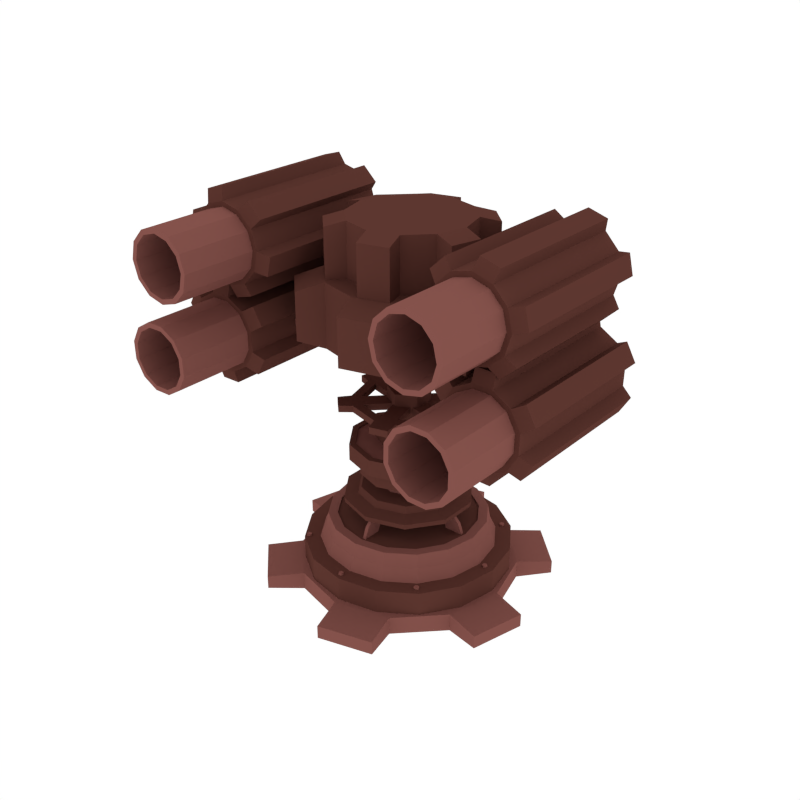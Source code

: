 # Source: FlameThrower10.blend  (saved by Blender 2.79.0; exported with 4.5.12 LTS)
import bpy
from mathutils import Matrix  # noqa: F401  (used for matrix-valued properties, if any)

bpy.ops.wm.read_factory_settings(use_empty=True)
scene = bpy.context.scene
scene.name = 'Scene'

# ---- collections
col_collection_1 = bpy.data.collections.new('Collection 1'); scene.collection.children.link(col_collection_1)

# ---- materials (node trees are filled in below, after node groups)
mat_dark = bpy.data.materials.new('Dark')
mat_dark.alpha_threshold = 0.0
mat_dark.diffuse_color = (0.1107, 0.03844, 0.02956, 1.0)
mat_dark.roughness = 0.5
mat_light = bpy.data.materials.new('Light')
mat_light.alpha_threshold = 0.0
mat_light.diffuse_color = (0.233, 0.08512, 0.07147, 1.0)
mat_light.roughness = 0.5

# ---- material node trees

# ---- world
world_world = bpy.data.worlds.new('World'); scene.world = world_world
world_world.color = (1.0, 1.0, 1.0)
world_world.use_sun_shadow = False
world_world.sun_shadow_jitter_overblur = 0.0
world_world.cycles.sampling_method = 'NONE'
world_world.cycles.sample_map_resolution = 256

# ---- meshes
me_cylinder_053 = bpy.data.meshes.new('Cylinder.053')
me_cylinder_053.from_pydata([(2.98e-08, 0.4957, -0.03464), (2.98e-08, 0.4957, 0.1584), (0.1897, 0.4579, -0.03464), (0.1897, 0.4579, 0.1584), (0.3505, 0.3505, -0.03464), (0.3505, 0.3505, 0.1584), (0.4579, 0.1897, -0.03464), (0.4579, 0.1897, 0.1584), (0.4957, 2.168e-07, -0.03464), (0.4957, 2.168e-07, 0.1584), (0.4579, -0.1897, -0.03464), (0.4579, -0.1897, 0.1584), (0.3505, -0.3505, -0.03464), (0.3505, -0.3505, 0.1584), (0.1897, -0.4579, -0.03464), (0.1897, -0.4579, 0.1584), (1.046e-07, -0.4957, -0.03464), (1.046e-07, -0.4957, 0.1584), (-0.1897, -0.4579, -0.03464), (-0.1897, -0.4579, 0.1584), (-0.3505, -0.3505, -0.03464), (-0.3505, -0.3505, 0.1584), (-0.4579, -0.1897, -0.03464), (-0.4579, -0.1897, 0.1584), (-0.4957, 2.443e-07, -0.03464), (-0.4957, 2.443e-07, 0.1584), (-0.4579, 0.1897, -0.03464), (-0.4579, 0.1897, 0.1584), (-0.3505, 0.3505, -0.03464), (-0.3505, 0.3505, 0.1584), (-0.1897, 0.4579, -0.03464), (-0.1897, 0.4579, 0.1584), (0.1609, 0.3885, 0.1589), (2.98e-08, 0.4206, 0.1589), (0.2974, 0.2974, 0.1589), (0.3885, 0.1609, 0.1589), (0.4206, 2.2e-07, 0.1589), (0.3885, -0.1609, 0.1589), (0.2974, -0.2974, 0.1589), (0.1609, -0.3885, 0.1589), (9.33e-08, -0.4206, 0.1589), (-0.1609, -0.3885, 0.1589), (-0.2974, -0.2974, 0.1589), (-0.3885, -0.1609, 0.1589), (-0.4206, 2.434e-07, 0.1589), (-0.3885, 0.1609, 0.1589), (-0.2974, 0.2974, 0.1589), (-0.1609, 0.3885, 0.1589), (0.1502, 0.3626, 0.2191), (2.96e-08, 0.3925, 0.2191), (0.2775, 0.2775, 0.2191), (0.3626, 0.1502, 0.2191), (0.3925, 2.213e-07, 0.2191), (0.3626, -0.1502, 0.2191), (0.2775, -0.2775, 0.2191), (0.1502, -0.3626, 0.2191), (8.887e-08, -0.3925, 0.2191), (-0.1502, -0.3626, 0.2191), (-0.2775, -0.2775, 0.2191), (-0.3626, -0.1502, 0.2191), (-0.3925, 2.431e-07, 0.2191), (-0.3626, 0.1502, 0.2191), (-0.2775, 0.2775, 0.2191), (-0.1502, 0.3626, 0.2191), (0.1456, 0.3514, 0.2863), (2.98e-08, 0.3804, 0.2863), (0.269, 0.269, 0.2863), (0.3514, 0.1456, 0.2863), (0.3804, 2.218e-07, 0.2863), (0.3514, -0.1456, 0.2863), (0.269, -0.269, 0.2863), (0.1456, -0.3514, 0.2863), (8.724e-08, -0.3804, 0.2863), (-0.1456, -0.3514, 0.2863), (-0.269, -0.269, 0.2863), (-0.3514, -0.1456, 0.2863), (-0.3804, 2.43e-07, 0.2863), (-0.3514, 0.1456, 0.2863), (-0.269, 0.269, 0.2863), (-0.1456, 0.3514, 0.2863), (0.1285, 0.3103, 0.2863), (2.98e-08, 0.3359, 0.2863), (0.2375, 0.2375, 0.2863), (0.3103, 0.1285, 0.2863), (0.3359, 2.237e-07, 0.2863), (0.3103, -0.1285, 0.2863), (0.2375, -0.2375, 0.2863), (0.1285, -0.3103, 0.2863), (8.052e-08, -0.3359, 0.2863), (-0.1285, -0.3103, 0.2863), (-0.2375, -0.2375, 0.2863), (-0.3103, -0.1285, 0.2863), (-0.3359, 2.424e-07, 0.2863), (-0.3103, 0.1285, 0.2863), (-0.2375, 0.2375, 0.2863), (-0.1285, 0.3103, 0.2863), (0.1285, 0.3103, 0.2791), (2.98e-08, 0.3359, 0.2791), (0.2375, 0.2375, 0.2791), (0.3103, 0.1285, 0.2791), (0.3359, 2.237e-07, 0.2791), (0.3103, -0.1285, 0.2791), (0.2375, -0.2375, 0.2791), (0.1285, -0.3103, 0.2791), (8.052e-08, -0.3359, 0.2791), (-0.1285, -0.3103, 0.2791), (-0.2375, -0.2375, 0.2791), (-0.3103, -0.1285, 0.2791), (-0.3359, 2.424e-07, 0.2791), (-0.3103, 0.1285, 0.2791), (-0.2375, 0.2375, 0.2791), (-0.1285, 0.3103, 0.2791), (2.449e-08, 0.5243, -0.0436), (2.449e-08, 0.5243, 0.0436), (0.2622, 0.4541, -0.0436), (0.2622, 0.4541, 0.0436), (0.4541, 0.2622, -0.0436), (0.4541, 0.2622, 0.0436), (0.5243, 2.297e-07, -0.0436), (0.5243, 2.297e-07, 0.0436), (0.4541, -0.2622, -0.0436), (0.4541, -0.2622, 0.0436), (0.2622, -0.4541, -0.0436), (0.2622, -0.4541, 0.0436), (1.037e-07, -0.5243, -0.0436), (1.037e-07, -0.5243, 0.0436), (-0.2622, -0.4541, -0.0436), (-0.2622, -0.4541, 0.0436), (-0.4541, -0.2622, -0.0436), (-0.4541, -0.2622, 0.0436), (-0.5243, 8.802e-09, -0.0436), (-0.5243, 8.802e-09, 0.0436), (-0.4541, 0.2622, -0.0436), (-0.4541, 0.2622, 0.0436), (-0.2622, 0.4541, -0.0436), (-0.2622, 0.4541, 0.0436), (-0.04622, 0.6884, -0.0321), (-0.04622, 0.6884, 0.0321), (0.3842, 0.573, 0.0321), (0.3842, 0.573, -0.0321), (0.573, 0.3842, -0.0321), (0.573, 0.3842, 0.0321), (0.6884, -0.04622, 0.0321), (0.6884, -0.04622, -0.0321), (0.6193, -0.3042, -0.0321), (0.6193, -0.3042, 0.0321), (0.3042, -0.6193, 0.0321), (0.3042, -0.6193, -0.0321), (0.04622, -0.6884, -0.0321), (0.04622, -0.6884, 0.0321), (-0.3842, -0.573, 0.0321), (-0.3842, -0.573, -0.0321), (-0.573, -0.3842, -0.0321), (-0.573, -0.3842, 0.0321), (-0.6884, 0.04622, 0.0321), (-0.6884, 0.04622, -0.0321), (-0.6193, 0.3042, -0.0321), (-0.6193, 0.3042, 0.0321), (-0.3042, 0.6193, 0.0321), (-0.3042, 0.6193, -0.0321), (0.008337, -0.3187, 0.2775), (0.008337, -0.2498, 0.3951), (-0.008337, -0.3187, 0.2775), (-0.008337, -0.2498, 0.3951), (0.008337, -0.229, 0.2775), (0.008337, -0.1601, 0.3951), (-0.008337, -0.229, 0.2775), (-0.008337, -0.1601, 0.3951), (0.008337, -0.2467, 0.3817), (-0.008337, -0.2467, 0.3817), (-0.008337, -0.157, 0.3817), (0.008337, -0.157, 0.3817), (-0.008337, -0.2981, 0.3296), (-0.008337, -0.2084, 0.3296), (0.008337, -0.2084, 0.3296), (0.008337, -0.2981, 0.3296), (0.3187, 0.008337, 0.2775), (0.2498, 0.008337, 0.3951), (0.3187, -0.008337, 0.2775), (0.2498, -0.008337, 0.3951), (0.229, 0.008337, 0.2775), (0.1602, 0.008337, 0.3951), (0.229, -0.008337, 0.2775), (0.1602, -0.008337, 0.3951), (0.2467, 0.008337, 0.3817), (0.2467, -0.008337, 0.3817), (0.157, -0.008337, 0.3817), (0.157, 0.008337, 0.3817), (0.2981, -0.008337, 0.3296), (0.2084, -0.008337, 0.3296), (0.2084, 0.008337, 0.3296), (0.2981, 0.008337, 0.3296), (-0.008337, 0.3187, 0.2775), (-0.008337, 0.2498, 0.3951), (0.008337, 0.3187, 0.2775), (0.008337, 0.2498, 0.3951), (-0.008337, 0.229, 0.2775), (-0.008337, 0.1602, 0.3951), (0.008337, 0.229, 0.2775), (0.008337, 0.1602, 0.3951), (-0.008337, 0.2467, 0.3817), (0.008337, 0.2467, 0.3817), (0.008337, 0.157, 0.3817), (-0.008337, 0.157, 0.3817), (0.008337, 0.2981, 0.3296), (0.008337, 0.2084, 0.3296), (-0.008337, 0.2084, 0.3296), (-0.008337, 0.2981, 0.3296), (-0.3187, -0.008337, 0.2775), (-0.2498, -0.008337, 0.3951), (-0.3187, 0.008337, 0.2775), (-0.2498, 0.008337, 0.3951), (-0.229, -0.008337, 0.2775), (-0.1602, -0.008337, 0.3951), (-0.229, 0.008337, 0.2775), (-0.1602, 0.008337, 0.3951), (-0.2467, -0.008337, 0.3817), (-0.2467, 0.008337, 0.3817), (-0.157, 0.008337, 0.3817), (-0.157, -0.008337, 0.3817), (-0.2981, 0.008337, 0.3296), (-0.2084, 0.008337, 0.3296), (-0.2084, -0.008337, 0.3296), (-0.2981, -0.008337, 0.3296), (-0.3323, -0.3363, 0.1536), (-0.3323, -0.3363, 0.1677), (-0.3442, -0.3395, 0.1536), (-0.3442, -0.3395, 0.1677), (-0.353, -0.3307, 0.1536), (-0.353, -0.3307, 0.1677), (-0.3498, -0.3187, 0.1536), (-0.3498, -0.3187, 0.1677), (-0.3378, -0.3155, 0.1536), (-0.3378, -0.3155, 0.1677), (-0.3291, -0.3243, 0.1536), (-0.3291, -0.3243, 0.1677), (0.3052, 0.3363, 0.1536), (0.3052, 0.3363, 0.1677), (0.3172, 0.3395, 0.1536), (0.3172, 0.3395, 0.1677), (0.326, 0.3307, 0.1536), (0.326, 0.3307, 0.1677), (0.3228, 0.3187, 0.1536), (0.3228, 0.3187, 0.1677), (0.3108, 0.3155, 0.1536), (0.3108, 0.3155, 0.1677), (0.302, 0.3243, 0.1536), (0.302, 0.3243, 0.1677), (-0.3498, 0.3188, 0.1536), (-0.3498, 0.3188, 0.1677), (-0.353, 0.3307, 0.1536), (-0.353, 0.3307, 0.1677), (-0.3442, 0.3395, 0.1536), (-0.3442, 0.3395, 0.1677), (-0.3323, 0.3363, 0.1536), (-0.3323, 0.3363, 0.1677), (-0.3291, 0.3243, 0.1536), (-0.3291, 0.3243, 0.1677), (-0.3378, 0.3155, 0.1536), (-0.3378, 0.3155, 0.1677), (0.3228, -0.3187, 0.1536), (0.3228, -0.3187, 0.1677), (0.326, -0.3307, 0.1536), (0.326, -0.3307, 0.1677), (0.3172, -0.3395, 0.1536), (0.3172, -0.3395, 0.1677), (0.3052, -0.3363, 0.1536), (0.3052, -0.3363, 0.1677), (0.302, -0.3243, 0.1536), (0.302, -0.3243, 0.1677), (0.3108, -0.3155, 0.1536), (0.3108, -0.3155, 0.1677), (-0.001126, -0.4632, 0.1536), (-0.001126, -0.4632, 0.1677), (-0.00732, -0.4739, 0.1536), (-0.00732, -0.4739, 0.1677), (-0.01971, -0.4739, 0.1536), (-0.01971, -0.4739, 0.1677), (-0.0259, -0.4632, 0.1536), (-0.0259, -0.4632, 0.1677), (-0.01971, -0.4524, 0.1536), (-0.01971, -0.4524, 0.1677), (-0.00732, -0.4524, 0.1536), (-0.00732, -0.4524, 0.1677), (-0.0259, 0.4632, 0.1536), (-0.0259, 0.4632, 0.1677), (-0.01971, 0.4739, 0.1536), (-0.01971, 0.4739, 0.1677), (-0.007319, 0.4739, 0.1536), (-0.007319, 0.4739, 0.1677), (-0.001126, 0.4632, 0.1536), (-0.001126, 0.4632, 0.1677), (-0.007319, 0.4524, 0.1536), (-0.007319, 0.4524, 0.1677), (-0.01971, 0.4524, 0.1536), (-0.01971, 0.4524, 0.1677), (-0.4767, -0.01239, 0.1536), (-0.4767, -0.01239, 0.1677), (-0.4874, -0.006193, 0.1536), (-0.4874, -0.006193, 0.1677), (-0.4874, 0.006194, 0.1536), (-0.4874, 0.006194, 0.1677), (-0.4767, 0.01239, 0.1536), (-0.4767, 0.01239, 0.1677), (-0.466, 0.006194, 0.1536), (-0.466, 0.006194, 0.1677), (-0.466, -0.006193, 0.1536), (-0.466, -0.006193, 0.1677), (0.4497, 0.01239, 0.1536), (0.4497, 0.01239, 0.1677), (0.4604, 0.006194, 0.1536), (0.4604, 0.006194, 0.1677), (0.4604, -0.006193, 0.1536), (0.4604, -0.006193, 0.1677), (0.4497, -0.01239, 0.1536), (0.4497, -0.01239, 0.1677), (0.4389, -0.006193, 0.1536), (0.4389, -0.006193, 0.1677), (0.4389, 0.006194, 0.1536), (0.4389, 0.006194, 0.1677), (2.952e-08, 0.3036, 0.3691), (2.935e-08, 0.3093, 0.395), (0.1785, 0.2456, 0.3691), (0.1818, 0.2502, 0.395), (0.2888, 0.09383, 0.3691), (0.2941, 0.09556, 0.395), (0.2888, -0.09383, 0.3691), (0.2941, -0.09556, 0.395), (0.1785, -0.2456, 0.3691), (0.1818, -0.2502, 0.395), (2.973e-09, -0.3036, 0.3691), (2.315e-09, -0.3093, 0.395), (-0.1785, -0.2456, 0.3691), (-0.1818, -0.2502, 0.395), (-0.2888, -0.09383, 0.3691), (-0.2941, -0.09556, 0.395), (-0.2888, 0.09383, 0.3691), (-0.2941, 0.09556, 0.395), (-0.1785, 0.2456, 0.3691), (-0.1818, 0.2502, 0.395), (0.1426, 0.1963, 0.4113), (3.134e-08, 0.2426, 0.4113), (0.2307, 0.07497, 0.4113), (0.2307, -0.07497, 0.4113), (0.1426, -0.1963, 0.4113), (1.013e-08, -0.2426, 0.4113), (-0.1426, -0.1963, 0.4113), (-0.2307, -0.07497, 0.4113), (-0.2307, 0.07497, 0.4113), (-0.1426, 0.1963, 0.4113), (0.1334, 0.1836, 0.4409), (3.124e-08, 0.227, 0.4409), (0.2158, 0.07013, 0.4409), (0.2158, -0.07013, 0.4409), (0.1334, -0.1836, 0.4409), (1.14e-08, -0.227, 0.4409), (-0.1334, -0.1836, 0.4409), (-0.2158, -0.07013, 0.4409), (-0.2158, 0.07013, 0.4409), (-0.1334, 0.1836, 0.4409), (3.353e-08, 4.813e-07, 0.4409)], [], [(0, 1, 3, 2), (2, 3, 5, 4), (4, 5, 7, 6), (6, 7, 9, 8), (8, 9, 11, 10), (10, 11, 13, 12), (12, 13, 15, 14), (14, 15, 17, 16), (16, 17, 19, 18), (18, 19, 21, 20), (20, 21, 23, 22), (22, 23, 25, 24), (24, 25, 27, 26), (26, 27, 29, 28), (7, 5, 34, 35), (28, 29, 31, 30), (30, 31, 1, 0), (0, 2, 4, 6, 8, 10, 12, 14, 16, 18, 20, 22, 24, 26, 28, 30), (45, 44, 60, 61), (17, 15, 39, 40), (3, 1, 33, 32), (27, 25, 44, 45), (13, 11, 37, 38), (23, 21, 42, 43), (1, 31, 47, 33), (9, 7, 35, 36), (19, 17, 40, 41), (29, 27, 45, 46), (5, 3, 32, 34), (15, 13, 38, 39), (25, 23, 43, 44), (11, 9, 36, 37), (21, 19, 41, 42), (31, 29, 46, 47), (51, 50, 66, 67), (38, 37, 53, 54), (46, 45, 61, 62), (39, 38, 54, 55), (47, 46, 62, 63), (40, 39, 55, 56), (32, 33, 49, 48), (33, 47, 63, 49), (41, 40, 56, 57), (34, 32, 48, 50), (42, 41, 57, 58), (35, 34, 50, 51), (43, 42, 58, 59), (36, 35, 51, 52), (44, 43, 59, 60), (37, 36, 52, 53), (69, 68, 84, 85), (59, 58, 74, 75), (52, 51, 67, 68), (60, 59, 75, 76), (53, 52, 68, 69), (61, 60, 76, 77), (54, 53, 69, 70), (62, 61, 77, 78), (55, 54, 70, 71), (63, 62, 78, 79), (56, 55, 71, 72), (48, 49, 65, 64), (49, 63, 79, 65), (57, 56, 72, 73), (50, 48, 64, 66), (58, 57, 73, 74), (90, 89, 105, 106), (77, 76, 92, 93), (70, 69, 85, 86), (78, 77, 93, 94), (71, 70, 86, 87), (79, 78, 94, 95), (72, 71, 87, 88), (64, 65, 81, 80), (65, 79, 95, 81), (73, 72, 88, 89), (66, 64, 80, 82), (74, 73, 89, 90), (67, 66, 82, 83), (75, 74, 90, 91), (68, 67, 83, 84), (76, 75, 91, 92), (96, 97, 111, 110, 109, 108, 107, 106, 105, 104, 103, 102, 101, 100, 99, 98), (83, 82, 98, 99), (91, 90, 106, 107), (84, 83, 99, 100), (92, 91, 107, 108), (85, 84, 100, 101), (93, 92, 108, 109), (86, 85, 101, 102), (94, 93, 109, 110), (87, 86, 102, 103), (95, 94, 110, 111), (88, 87, 103, 104), (80, 81, 97, 96), (81, 95, 111, 97), (89, 88, 104, 105), (82, 80, 96, 98), (112, 113, 115, 114), (131, 133, 157, 154), (116, 117, 119, 118), (126, 127, 150, 151), (120, 121, 123, 122), (117, 116, 140, 141), (124, 125, 127, 126), (132, 130, 155, 156), (128, 129, 131, 130), (135, 113, 137, 158), (115, 113, 135, 133, 131, 129, 127, 125, 123, 121, 119, 117), (132, 133, 135, 134), (115, 117, 141, 138), (112, 114, 116, 118, 120, 122, 124, 126, 128, 130, 132, 134), (139, 138, 141, 140), (143, 142, 145, 144), (147, 146, 149, 148), (151, 150, 153, 152), (155, 154, 157, 156), (159, 158, 137, 136), (128, 126, 151, 152), (122, 123, 146, 147), (133, 132, 156, 157), (127, 129, 153, 150), (124, 122, 147, 148), (118, 119, 142, 143), (129, 128, 152, 153), (113, 112, 136, 137), (123, 125, 149, 146), (120, 118, 143, 144), (114, 115, 138, 139), (125, 124, 148, 149), (134, 135, 158, 159), (119, 121, 145, 142), (116, 114, 139, 140), (112, 134, 159, 136), (121, 120, 144, 145), (130, 131, 154, 155), (168, 161, 163, 169), (169, 163, 167, 170), (170, 167, 165, 171), (171, 165, 161, 168), (160, 175, 172, 162), (167, 163, 161, 165), (174, 171, 168, 175), (173, 170, 171, 174), (172, 169, 170, 173), (175, 168, 169, 172), (162, 172, 173, 166), (166, 173, 174, 164), (164, 174, 175, 160), (184, 177, 179, 185), (185, 179, 183, 186), (186, 183, 181, 187), (187, 181, 177, 184), (176, 191, 188, 178), (183, 179, 177, 181), (190, 187, 184, 191), (189, 186, 187, 190), (188, 185, 186, 189), (191, 184, 185, 188), (178, 188, 189, 182), (182, 189, 190, 180), (180, 190, 191, 176), (200, 193, 195, 201), (201, 195, 199, 202), (202, 199, 197, 203), (203, 197, 193, 200), (192, 207, 204, 194), (199, 195, 193, 197), (206, 203, 200, 207), (205, 202, 203, 206), (204, 201, 202, 205), (207, 200, 201, 204), (194, 204, 205, 198), (198, 205, 206, 196), (196, 206, 207, 192), (216, 209, 211, 217), (217, 211, 215, 218), (218, 215, 213, 219), (219, 213, 209, 216), (208, 223, 220, 210), (215, 211, 209, 213), (222, 219, 216, 223), (221, 218, 219, 222), (220, 217, 218, 221), (223, 216, 217, 220), (210, 220, 221, 214), (214, 221, 222, 212), (212, 222, 223, 208), (224, 225, 227, 226), (226, 227, 229, 228), (228, 229, 231, 230), (230, 231, 233, 232), (227, 225, 235, 233, 231, 229), (232, 233, 235, 234), (234, 235, 225, 224), (236, 237, 239, 238), (238, 239, 241, 240), (240, 241, 243, 242), (242, 243, 245, 244), (239, 237, 247, 245, 243, 241), (244, 245, 247, 246), (246, 247, 237, 236), (248, 249, 251, 250), (250, 251, 253, 252), (252, 253, 255, 254), (254, 255, 257, 256), (251, 249, 259, 257, 255, 253), (256, 257, 259, 258), (258, 259, 249, 248), (260, 261, 263, 262), (262, 263, 265, 264), (264, 265, 267, 266), (266, 267, 269, 268), (263, 261, 271, 269, 267, 265), (268, 269, 271, 270), (270, 271, 261, 260), (272, 273, 275, 274), (274, 275, 277, 276), (276, 277, 279, 278), (278, 279, 281, 280), (275, 273, 283, 281, 279, 277), (280, 281, 283, 282), (282, 283, 273, 272), (284, 285, 287, 286), (286, 287, 289, 288), (288, 289, 291, 290), (290, 291, 293, 292), (287, 285, 295, 293, 291, 289), (292, 293, 295, 294), (294, 295, 285, 284), (296, 297, 299, 298), (298, 299, 301, 300), (300, 301, 303, 302), (302, 303, 305, 304), (299, 297, 307, 305, 303, 301), (304, 305, 307, 306), (306, 307, 297, 296), (308, 309, 311, 310), (310, 311, 313, 312), (312, 313, 315, 314), (314, 315, 317, 316), (311, 309, 319, 317, 315, 313), (316, 317, 319, 318), (318, 319, 309, 308), (320, 321, 323, 322), (322, 323, 325, 324), (324, 325, 327, 326), (326, 327, 329, 328), (328, 329, 331, 330), (330, 331, 333, 332), (332, 333, 335, 334), (334, 335, 337, 336), (335, 333, 346, 347), (336, 337, 339, 338), (338, 339, 321, 320), (320, 322, 324, 326, 328, 330, 332, 334, 336, 338), (348, 347, 357, 358), (333, 331, 345, 346), (331, 329, 344, 345), (329, 327, 343, 344), (323, 321, 341, 340), (327, 325, 342, 343), (325, 323, 340, 342), (321, 339, 349, 341), (339, 337, 348, 349), (337, 335, 347, 348), (353, 352, 360), (345, 344, 354, 355), (342, 340, 350, 352), (349, 348, 358, 359), (346, 345, 355, 356), (343, 342, 352, 353), (341, 349, 359, 351), (347, 346, 356, 357), (344, 343, 353, 354), (340, 341, 351, 350), (351, 359, 360), (357, 356, 360), (354, 353, 360), (350, 351, 360), (358, 357, 360), (355, 354, 360), (352, 350, 360), (359, 358, 360), (356, 355, 360)])
me_cylinder_053.polygons.foreach_set('material_index', [0, 0, 0, 0, 0, 0, 0, 0, 0, 0, 0, 0, 0, 0, 0, 0, 0, 0, 1, 0, 0, 0, 0, 0, 0, 0, 0, 0, 0, 0, 0, 0, 0, 0, 1, 1, 1, 1, 1, 1, 1, 1, 1, 1, 1, 1, 1, 1, 1, 1, 1, 1, 1, 1, 1, 1, 1, 1, 1, 1, 1, 1, 1, 1, 1, 1, 1, 1, 1, 1, 1, 1, 1, 1, 1, 1, 1, 1, 1, 1, 1, 1, 0, 1, 1, 1, 1, 1, 1, 1, 1, 1, 1, 1, 1, 1, 1, 1, 1, 1, 1, 1, 1, 1, 1, 1, 1, 1, 1, 1, 1, 1, 1, 1, 1, 1, 1, 1, 1, 1, 1, 1, 1, 1, 1, 1, 1, 1, 1, 1, 1, 1, 1, 1, 1, 1, 1, 1, 1, 1, 1, 1, 1, 1, 1, 1, 1, 1, 1, 1, 1, 1, 1, 1, 1, 1, 1, 1, 1, 1, 1, 1, 1, 1, 1, 1, 1, 1, 1, 1, 1, 1, 1, 1, 1, 1, 1, 1, 1, 1, 1, 1, 1, 1, 1, 1, 1, 1, 1, 1, 1, 1, 1, 1, 1, 1, 1, 1, 1, 1, 1, 1, 1, 1, 1, 1, 1, 1, 1, 1, 1, 1, 1, 1, 1, 1, 1, 1, 1, 1, 1, 1, 1, 1, 1, 1, 1, 1, 1, 1, 1, 1, 1, 1, 1, 1, 1, 1, 1, 1, 1, 1, 1, 1, 0, 0, 0, 0, 0, 0, 0, 0, 0, 0, 0, 0, 0, 0, 0, 0, 0, 0, 0, 0, 0, 0, 0, 0, 0, 0, 0, 0, 0, 0, 0, 0, 0, 0, 0, 0, 0, 0, 0, 0, 0])
me_cylinder_053.materials.append(mat_dark)
me_cylinder_053.materials.append(mat_light)
me_cylinder_053.use_remesh_preserve_volume = False
me_cylinder_053.use_remesh_preserve_attributes = False
me_cylinder_053.use_mirror_vertex_groups = False
me_cylinder_053.update()
me_cylinder_222 = bpy.data.meshes.new('Cylinder.222')
me_cylinder_222.from_pydata([(-2e-08, 0.3974, 0.03035), (-2e-08, 0.3974, 0.334), (0.1929, 0.3457, 0.03035), (0.1929, 0.3457, 0.334), (0.3342, 0.2044, 0.03035), (0.3342, 0.2044, 0.334), (0.3859, 0.01151, 0.03035), (0.3859, 0.01151, 0.334), (0.3342, -0.1814, 0.03035), (0.3342, -0.1814, 0.334), (0.1929, -0.3227, 0.03035), (0.1929, -0.3227, 0.334), (3.827e-08, -0.3744, 0.03035), (3.827e-08, -0.3744, 0.334), (-0.1929, -0.3227, 0.03035), (-0.1929, -0.3227, 0.334), (-0.3342, -0.1814, 0.03035), (-0.3342, -0.1814, 0.334), (-0.3859, 0.01151, 0.03035), (-0.3859, 0.01151, 0.334), (-0.3342, 0.2044, 0.03035), (-0.3342, 0.2044, 0.334), (-0.1929, 0.3457, 0.03035), (-0.1929, 0.3457, 0.334), (-0.03402, 0.5181, 0.07041), (-0.03402, 0.5181, 0.294), (0.2828, 0.4332, 0.294), (0.2828, 0.4332, 0.07041), (0.4217, 0.2943, 0.07041), (0.4217, 0.2943, 0.294), (0.5066, -0.02251, 0.294), (0.5066, -0.02251, 0.07041), (0.4558, -0.2123, 0.07041), (0.4558, -0.2123, 0.294), (0.2238, -0.4442, 0.294), (0.2238, -0.4442, 0.07041), (0.03402, -0.4951, 0.07041), (0.03402, -0.4951, 0.294), (-0.2828, -0.4102, 0.294), (-0.2828, -0.4102, 0.07041), (-0.4217, -0.2713, 0.07041), (-0.4217, -0.2713, 0.294), (-0.5066, 0.04552, 0.294), (-0.5066, 0.04552, 0.07041), (-0.4558, 0.2354, 0.07041), (-0.4558, 0.2354, 0.294), (-0.2238, 0.4673, 0.294), (-0.2238, 0.4673, 0.07041), (-2.256e-08, 0.2974, 0.3224), (0.143, 0.2591, 0.3224), (0.2476, 0.1545, 0.3224), (0.2859, 0.01151, 0.3224), (0.2476, -0.1315, 0.3224), (0.143, -0.2361, 0.3224), (2.061e-08, -0.2744, 0.3224), (-0.143, -0.2361, 0.3224), (-0.2476, -0.1315, 0.3224), (-0.2859, 0.01151, 0.3224), (-0.2476, 0.1545, 0.3224), (-0.143, 0.2591, 0.3224), (-0.02521, 0.3869, 0.3224), (0.2095, 0.324, 0.3224), (0.3125, 0.221, 0.3224), (0.3754, -0.0137, 0.3224), (0.3377, -0.1544, 0.3224), (0.1659, -0.3262, 0.3224), (0.02521, -0.3639, 0.3224), (-0.2095, -0.301, 0.3224), (-0.3125, -0.198, 0.3224), (-0.3754, 0.03671, 0.3224), (-0.3377, 0.1774, 0.3224), (-0.1659, 0.3492, 0.3224), (0.143, 0.2591, 0.5888), (-2.256e-08, 0.2974, 0.5888), (0.2476, 0.1545, 0.5888), (0.2859, 0.01151, 0.5888), (0.2476, -0.1315, 0.5888), (0.143, -0.2361, 0.5888), (2.061e-08, -0.2744, 0.5888), (-0.143, -0.2361, 0.5888), (-0.2476, -0.1315, 0.5888), (-0.2859, 0.01151, 0.5888), (-0.2476, 0.1545, 0.5888), (-0.143, 0.2591, 0.5888), (0.3125, 0.221, 0.5653), (0.2095, 0.324, 0.5653), (0.3377, -0.1544, 0.5653), (0.3754, -0.0137, 0.5653), (0.02521, -0.3639, 0.5653), (0.1659, -0.3262, 0.5653), (-0.3125, -0.198, 0.5653), (-0.2095, -0.301, 0.5653), (-0.3377, 0.1774, 0.5653), (-0.3754, 0.03671, 0.5653), (-0.02521, 0.3869, 0.5653), (-0.1659, 0.3492, 0.5653), (-0.5883, -0.1749, 0.0318), (-0.5883, 0.151, 0.0318), (-0.5883, -0.1749, -0.003222), (-0.5883, 0.151, -0.003222), (-0.5883, 0.09082, 0.0318), (-0.5883, -0.1147, 0.0318), (-0.5883, 0.09082, -0.003222), (-0.5883, -0.1147, -0.003222), (2.98e-08, -0.1749, 0.03152), (2.98e-08, 0.151, 0.03152), (0.5883, -0.1749, 0.0318), (0.5883, 0.151, 0.0318), (2.98e-08, 0.151, -0.003502), (2.98e-08, -0.1749, -0.003502), (0.5883, -0.1749, -0.003222), (0.5883, 0.151, -0.003222), (2.98e-08, 0.09082, 0.03152), (2.98e-08, -0.1147, 0.03152), (0.5883, 0.09082, 0.0318), (0.5883, -0.1147, 0.0318), (2.98e-08, 0.09082, -0.003502), (2.98e-08, -0.1147, -0.003502), (0.5883, 0.09082, -0.003222), (0.5883, -0.1147, -0.003222), (0.7525, -0.4476, -0.1761), (0.7525, 0.317, -0.1761), (0.8372, -0.4476, -0.1292), (0.8372, 0.317, -0.1292), (0.8871, -0.4476, -0.04638), (0.8871, 0.317, -0.04638), (0.8888, -0.4476, 0.05032), (0.8888, 0.317, 0.05032), (0.842, -0.4476, 0.135), (0.842, 0.317, 0.135), (0.7591, -0.4476, 0.1849), (0.7591, 0.317, 0.1849), (0.6624, -0.4476, 0.1866), (0.6624, 0.317, 0.1866), (0.5778, -0.4476, 0.1398), (0.5778, 0.317, 0.1398), (0.5279, -0.4476, 0.05695), (0.5279, 0.317, 0.05695), (0.5261, -0.4476, -0.03976), (0.5261, 0.317, -0.03976), (0.573, -0.4476, -0.1244), (0.573, 0.317, -0.1244), (0.6558, -0.4476, -0.1743), (0.6558, 0.317, -0.1743), (0.7506, -0.4282, -0.2368), (0.7506, 0.2976, -0.2368), (0.8896, 0.2976, -0.1599), (0.8896, -0.4282, -0.1599), (0.9387, -0.4282, -0.07837), (0.9387, 0.2976, -0.07837), (0.9416, 0.2976, 0.0804), (0.9416, -0.4282, 0.0804), (0.8955, -0.4282, 0.1637), (0.8955, 0.2976, 0.1637), (0.7595, 0.2976, 0.2456), (0.7595, -0.4282, 0.2456), (0.6643, -0.4282, 0.2473), (0.6643, 0.2976, 0.2473), (0.5254, 0.2976, 0.1705), (0.5254, -0.4282, 0.1705), (0.4763, -0.4282, 0.08894), (0.4763, 0.2976, 0.08894), (0.4734, 0.2976, -0.06984), (0.4734, -0.4282, -0.06984), (0.5194, -0.4282, -0.1531), (0.5194, 0.2976, -0.1531), (0.6555, 0.2976, -0.235), (0.6555, -0.4282, -0.235), (0.7413, -0.4476, -0.1308), (0.8048, -0.4476, -0.09565), (0.8422, -0.4476, -0.03348), (0.8435, -0.4476, 0.03908), (0.8084, -0.4476, 0.1026), (0.7462, -0.4476, 0.14), (0.6737, -0.4476, 0.1413), (0.6102, -0.4476, 0.1062), (0.5728, -0.4476, 0.04405), (0.5714, -0.4476, -0.02851), (0.6065, -0.4476, -0.09202), (0.6687, -0.4476, -0.1294), (0.7413, -0.06704, -0.1308), (0.8048, -0.06704, -0.09565), (0.8422, -0.06704, -0.03348), (0.8435, -0.06704, 0.03908), (0.8084, -0.06704, 0.1026), (0.7462, -0.06704, 0.14), (0.6737, -0.06704, 0.1413), (0.6102, -0.06704, 0.1062), (0.5728, -0.06704, 0.04405), (0.5714, -0.06704, -0.02851), (0.6065, -0.06704, -0.09202), (0.6687, -0.06704, -0.1294), (0.5488, -0.4476, -0.03414), (0.5503, -0.4476, 0.0505), (0.594, -0.4476, 0.123), (0.6681, -0.4476, 0.164), (0.7527, -0.4476, 0.1624), (0.8252, -0.4476, 0.1188), (0.8662, -0.4476, 0.0447), (0.7469, -0.4476, -0.1534), (0.6623, -0.4476, -0.1519), (0.821, -0.4476, -0.1124), (0.8646, -0.4476, -0.03993), (0.5898, -0.4476, -0.1082), (0.7413, -0.8166, -0.1308), (0.8048, -0.8166, -0.09565), (0.8422, -0.8166, -0.03348), (0.8435, -0.8166, 0.03908), (0.8084, -0.8166, 0.1026), (0.7462, -0.8166, 0.14), (0.6737, -0.8166, 0.1413), (0.6102, -0.8166, 0.1062), (0.5728, -0.8166, 0.04405), (0.5714, -0.8166, -0.02851), (0.6065, -0.8166, -0.09202), (0.6687, -0.8166, -0.1294), (0.5488, -0.8166, -0.03414), (0.7469, -0.8166, -0.1534), (0.821, -0.8166, -0.1124), (0.5503, -0.8166, 0.0505), (0.594, -0.8166, 0.123), (0.6681, -0.8166, 0.164), (0.7527, -0.8166, 0.1624), (0.8252, -0.8166, 0.1188), (0.8662, -0.8166, 0.0447), (0.6623, -0.8166, -0.1519), (0.8646, -0.8166, -0.03993), (0.5898, -0.8166, -0.1082), (0.6397, -0.4476, 0.2474), (0.6397, 0.317, 0.2474), (0.7338, -0.4476, 0.2697), (0.7338, 0.317, 0.2697), (0.8042, -0.4476, 0.3362), (0.8042, 0.317, 0.3362), (0.8319, -0.4476, 0.4288), (0.8319, 0.317, 0.4288), (0.8095, -0.4476, 0.5229), (0.8095, 0.317, 0.5229), (0.7431, -0.4476, 0.5933), (0.7431, 0.317, 0.5933), (0.6505, -0.4476, 0.621), (0.6505, 0.317, 0.621), (0.5563, -0.4476, 0.5986), (0.5563, 0.317, 0.5986), (0.486, -0.4476, 0.5322), (0.486, 0.317, 0.5322), (0.4583, -0.4476, 0.4395), (0.4583, 0.317, 0.4395), (0.4807, -0.4476, 0.3454), (0.4807, 0.317, 0.3454), (0.5471, -0.4476, 0.2751), (0.5471, 0.317, 0.2751), (0.6216, -0.4282, 0.1894), (0.6216, 0.2976, 0.1894), (0.7761, 0.2976, 0.2261), (0.7761, -0.4282, 0.2261), (0.8453, -0.4282, 0.2915), (0.8453, 0.2976, 0.2915), (0.8908, 0.2976, 0.4436), (0.8908, -0.4282, 0.4436), (0.8688, -0.4282, 0.5362), (0.8688, 0.2976, 0.5362), (0.7598, 0.2976, 0.6517), (0.7598, -0.4282, 0.6517), (0.6686, -0.4282, 0.6789), (0.6686, 0.2976, 0.6789), (0.5141, 0.2976, 0.6422), (0.5141, -0.4282, 0.6422), (0.4449, -0.4282, 0.5769), (0.4449, 0.2976, 0.5769), (0.3994, 0.2976, 0.4247), (0.3994, -0.4282, 0.4247), (0.4214, -0.4282, 0.3322), (0.4214, 0.2976, 0.3322), (0.5304, 0.2976, 0.2167), (0.5304, -0.4282, 0.2167), (0.6411, -0.4476, 0.294), (0.7117, -0.4476, 0.3108), (0.7645, -0.4476, 0.3606), (0.7852, -0.4476, 0.4302), (0.7685, -0.4476, 0.5008), (0.7186, -0.4476, 0.5535), (0.6491, -0.4476, 0.5743), (0.5785, -0.4476, 0.5576), (0.5257, -0.4476, 0.5077), (0.505, -0.4476, 0.4382), (0.5217, -0.4476, 0.3676), (0.5715, -0.4476, 0.3148), (0.6411, -0.06704, 0.294), (0.7117, -0.06704, 0.3108), (0.7645, -0.06704, 0.3606), (0.7852, -0.06704, 0.4302), (0.7685, -0.06704, 0.5008), (0.7186, -0.06704, 0.5535), (0.6491, -0.06704, 0.5743), (0.5785, -0.06704, 0.5576), (0.5257, -0.06704, 0.5077), (0.505, -0.06704, 0.4382), (0.5217, -0.06704, 0.3676), (0.5715, -0.06704, 0.3148), (0.4816, -0.4476, 0.4389), (0.5059, -0.4476, 0.52), (0.5674, -0.4476, 0.5781), (0.6498, -0.4476, 0.5976), (0.7309, -0.4476, 0.5734), (0.789, -0.4476, 0.5118), (0.8086, -0.4476, 0.4295), (0.6404, -0.4476, 0.2707), (0.5593, -0.4476, 0.295), (0.7228, -0.4476, 0.2903), (0.7843, -0.4476, 0.3484), (0.5012, -0.4476, 0.3565), (0.6411, -0.8166, 0.294), (0.7117, -0.8166, 0.3108), (0.7645, -0.8166, 0.3606), (0.7852, -0.8166, 0.4302), (0.7685, -0.8166, 0.5008), (0.7186, -0.8166, 0.5535), (0.6491, -0.8166, 0.5743), (0.5785, -0.8166, 0.5576), (0.5257, -0.8166, 0.5077), (0.505, -0.8166, 0.4382), (0.5217, -0.8166, 0.3676), (0.5715, -0.8166, 0.3148), (0.4816, -0.8166, 0.4389), (0.6404, -0.8166, 0.2707), (0.7228, -0.8166, 0.2903), (0.5059, -0.8166, 0.52), (0.5674, -0.8166, 0.5781), (0.6498, -0.8166, 0.5976), (0.7309, -0.8166, 0.5734), (0.789, -0.8166, 0.5118), (0.8086, -0.8166, 0.4295), (0.5593, -0.8166, 0.295), (0.7843, -0.8166, 0.3484), (0.5012, -0.8166, 0.3565), (-0.7525, -0.4476, -0.1761), (-0.7525, 0.317, -0.1761), (-0.8372, -0.4476, -0.1292), (-0.8372, 0.317, -0.1292), (-0.8871, -0.4476, -0.04638), (-0.8871, 0.317, -0.04638), (-0.8888, -0.4476, 0.05032), (-0.8888, 0.317, 0.05032), (-0.842, -0.4476, 0.135), (-0.842, 0.317, 0.135), (-0.7591, -0.4476, 0.1849), (-0.7591, 0.317, 0.1849), (-0.6624, -0.4476, 0.1866), (-0.6624, 0.317, 0.1866), (-0.5778, -0.4476, 0.1398), (-0.5778, 0.317, 0.1398), (-0.5279, -0.4476, 0.05695), (-0.5279, 0.317, 0.05695), (-0.5261, -0.4476, -0.03976), (-0.5261, 0.317, -0.03976), (-0.573, -0.4476, -0.1244), (-0.573, 0.317, -0.1244), (-0.6558, -0.4476, -0.1743), (-0.6558, 0.317, -0.1743), (-0.7506, -0.4282, -0.2368), (-0.7506, 0.2976, -0.2368), (-0.8896, 0.2976, -0.1599), (-0.8896, -0.4282, -0.1599), (-0.9387, -0.4282, -0.07837), (-0.9387, 0.2976, -0.07837), (-0.9416, 0.2976, 0.0804), (-0.9416, -0.4282, 0.0804), (-0.8955, -0.4282, 0.1637), (-0.8955, 0.2976, 0.1637), (-0.7595, 0.2976, 0.2456), (-0.7595, -0.4282, 0.2456), (-0.6643, -0.4282, 0.2473), (-0.6643, 0.2976, 0.2473), (-0.5254, 0.2976, 0.1705), (-0.5254, -0.4282, 0.1705), (-0.4763, -0.4282, 0.08894), (-0.4763, 0.2976, 0.08894), (-0.4734, 0.2976, -0.06984), (-0.4734, -0.4282, -0.06984), (-0.5194, -0.4282, -0.1531), (-0.5194, 0.2976, -0.1531), (-0.6555, 0.2976, -0.235), (-0.6555, -0.4282, -0.235), (-0.7413, -0.4476, -0.1308), (-0.8048, -0.4476, -0.09565), (-0.8422, -0.4476, -0.03348), (-0.8435, -0.4476, 0.03908), (-0.8084, -0.4476, 0.1026), (-0.7462, -0.4476, 0.14), (-0.6737, -0.4476, 0.1413), (-0.6102, -0.4476, 0.1062), (-0.5728, -0.4476, 0.04405), (-0.5714, -0.4476, -0.02851), (-0.6065, -0.4476, -0.09202), (-0.6687, -0.4476, -0.1294), (-0.7413, -0.06704, -0.1308), (-0.8048, -0.06704, -0.09565), (-0.8422, -0.06704, -0.03348), (-0.8435, -0.06704, 0.03908), (-0.8084, -0.06704, 0.1026), (-0.7462, -0.06704, 0.14), (-0.6737, -0.06704, 0.1413), (-0.6102, -0.06704, 0.1062), (-0.5728, -0.06704, 0.04405), (-0.5714, -0.06704, -0.02851), (-0.6065, -0.06704, -0.09202), (-0.6687, -0.06704, -0.1294), (-0.5488, -0.4476, -0.03414), (-0.5503, -0.4476, 0.0505), (-0.594, -0.4476, 0.123), (-0.6681, -0.4476, 0.164), (-0.7527, -0.4476, 0.1624), (-0.8252, -0.4476, 0.1188), (-0.8662, -0.4476, 0.0447), (-0.7469, -0.4476, -0.1534), (-0.6623, -0.4476, -0.1519), (-0.821, -0.4476, -0.1124), (-0.8646, -0.4476, -0.03993), (-0.5898, -0.4476, -0.1082), (-0.7413, -0.8166, -0.1308), (-0.8048, -0.8166, -0.09565), (-0.8422, -0.8166, -0.03348), (-0.8435, -0.8166, 0.03908), (-0.8084, -0.8166, 0.1026), (-0.7462, -0.8166, 0.14), (-0.6737, -0.8166, 0.1413), (-0.6102, -0.8166, 0.1062), (-0.5728, -0.8166, 0.04405), (-0.5714, -0.8166, -0.02851), (-0.6065, -0.8166, -0.09202), (-0.6687, -0.8166, -0.1294), (-0.5488, -0.8166, -0.03414), (-0.7469, -0.8166, -0.1534), (-0.821, -0.8166, -0.1124), (-0.5503, -0.8166, 0.0505), (-0.594, -0.8166, 0.123), (-0.6681, -0.8166, 0.164), (-0.7527, -0.8166, 0.1624), (-0.8252, -0.8166, 0.1188), (-0.8662, -0.8166, 0.0447), (-0.6623, -0.8166, -0.1519), (-0.8646, -0.8166, -0.03993), (-0.5898, -0.8166, -0.1082), (-0.6397, -0.4476, 0.2474), (-0.6397, 0.317, 0.2474), (-0.7338, -0.4476, 0.2697), (-0.7338, 0.317, 0.2697), (-0.8042, -0.4476, 0.3362), (-0.8042, 0.317, 0.3362), (-0.8319, -0.4476, 0.4288), (-0.8319, 0.317, 0.4288), (-0.8095, -0.4476, 0.5229), (-0.8095, 0.317, 0.5229), (-0.7431, -0.4476, 0.5933), (-0.7431, 0.317, 0.5933), (-0.6505, -0.4476, 0.621), (-0.6505, 0.317, 0.621), (-0.5563, -0.4476, 0.5986), (-0.5563, 0.317, 0.5986), (-0.486, -0.4476, 0.5322), (-0.486, 0.317, 0.5322), (-0.4583, -0.4476, 0.4395), (-0.4583, 0.317, 0.4395), (-0.4807, -0.4476, 0.3454), (-0.4807, 0.317, 0.3454), (-0.5471, -0.4476, 0.2751), (-0.5471, 0.317, 0.2751), (-0.6216, -0.4282, 0.1894), (-0.6216, 0.2976, 0.1894), (-0.7761, 0.2976, 0.2261), (-0.7761, -0.4282, 0.2261), (-0.8453, -0.4282, 0.2915), (-0.8453, 0.2976, 0.2915), (-0.8908, 0.2976, 0.4436), (-0.8908, -0.4282, 0.4436), (-0.8688, -0.4282, 0.5362), (-0.8688, 0.2976, 0.5362), (-0.7598, 0.2976, 0.6517), (-0.7598, -0.4282, 0.6517), (-0.6686, -0.4282, 0.6789), (-0.6686, 0.2976, 0.6789), (-0.5141, 0.2976, 0.6422), (-0.5141, -0.4282, 0.6422), (-0.4449, -0.4282, 0.5769), (-0.4449, 0.2976, 0.5769), (-0.3994, 0.2976, 0.4247), (-0.3994, -0.4282, 0.4247), (-0.4214, -0.4282, 0.3322), (-0.4214, 0.2976, 0.3322), (-0.5304, 0.2976, 0.2167), (-0.5304, -0.4282, 0.2167), (-0.6411, -0.4476, 0.294), (-0.7117, -0.4476, 0.3108), (-0.7645, -0.4476, 0.3606), (-0.7852, -0.4476, 0.4302), (-0.7685, -0.4476, 0.5008), (-0.7186, -0.4476, 0.5535), (-0.6491, -0.4476, 0.5743), (-0.5785, -0.4476, 0.5576), (-0.5257, -0.4476, 0.5077), (-0.505, -0.4476, 0.4382), (-0.5217, -0.4476, 0.3676), (-0.5715, -0.4476, 0.3148), (-0.6411, -0.06704, 0.294), (-0.7117, -0.06704, 0.3108), (-0.7645, -0.06704, 0.3606), (-0.7852, -0.06704, 0.4302), (-0.7685, -0.06704, 0.5008), (-0.7186, -0.06704, 0.5535), (-0.6491, -0.06704, 0.5743), (-0.5785, -0.06704, 0.5576), (-0.5257, -0.06704, 0.5077), (-0.505, -0.06704, 0.4382), (-0.5217, -0.06704, 0.3676), (-0.5715, -0.06704, 0.3148), (-0.4816, -0.4476, 0.4389), (-0.5059, -0.4476, 0.52), (-0.5674, -0.4476, 0.5781), (-0.6498, -0.4476, 0.5976), (-0.7309, -0.4476, 0.5734), (-0.789, -0.4476, 0.5118), (-0.8086, -0.4476, 0.4295), (-0.6404, -0.4476, 0.2707), (-0.5593, -0.4476, 0.295), (-0.7228, -0.4476, 0.2903), (-0.7843, -0.4476, 0.3484), (-0.5012, -0.4476, 0.3565), (-0.6411, -0.8166, 0.294), (-0.7117, -0.8166, 0.3108), (-0.7645, -0.8166, 0.3606), (-0.7852, -0.8166, 0.4302), (-0.7685, -0.8166, 0.5008), (-0.7186, -0.8166, 0.5535), (-0.6491, -0.8166, 0.5743), (-0.5785, -0.8166, 0.5576), (-0.5257, -0.8166, 0.5077), (-0.505, -0.8166, 0.4382), (-0.5217, -0.8166, 0.3676), (-0.5715, -0.8166, 0.3148), (-0.4816, -0.8166, 0.4389), (-0.6404, -0.8166, 0.2707), (-0.7228, -0.8166, 0.2903), (-0.5059, -0.8166, 0.52), (-0.5674, -0.8166, 0.5781), (-0.6498, -0.8166, 0.5976), (-0.7309, -0.8166, 0.5734), (-0.789, -0.8166, 0.5118), (-0.8086, -0.8166, 0.4295), (-0.5593, -0.8166, 0.295), (-0.7843, -0.8166, 0.3484), (-0.5012, -0.8166, 0.3565)], [], [(0, 1, 3, 2), (19, 21, 45, 42), (4, 5, 7, 6), (14, 15, 38, 39), (8, 9, 11, 10), (5, 4, 28, 29), (12, 13, 15, 14), (20, 18, 43, 44), (16, 17, 19, 18), (23, 1, 25, 46), (3, 1, 23, 21, 19, 17, 15, 13, 11, 9, 7, 5), (20, 21, 23, 22), (3, 5, 29, 26), (0, 2, 4, 6, 8, 10, 12, 14, 16, 18, 20, 22), (27, 26, 29, 28), (31, 30, 33, 32), (35, 34, 37, 36), (39, 38, 41, 40), (43, 42, 45, 44), (47, 46, 25, 24), (16, 14, 39, 40), (10, 11, 34, 35), (21, 20, 44, 45), (15, 17, 41, 38), (12, 10, 35, 36), (6, 7, 30, 31), (17, 16, 40, 41), (1, 0, 24, 25), (11, 13, 37, 34), (8, 6, 31, 32), (2, 3, 26, 27), (13, 12, 36, 37), (22, 23, 46, 47), (7, 9, 33, 30), (4, 2, 27, 28), (0, 22, 47, 24), (9, 8, 32, 33), (18, 19, 42, 43), (57, 69, 70, 58), (59, 71, 60, 48), (49, 50, 51, 52, 53, 54, 55, 56, 57, 58, 59, 48), (49, 61, 62, 50), (55, 67, 68, 56), (53, 65, 66, 54), (51, 63, 64, 52), (81, 82, 92, 93), (83, 73, 94, 95), (72, 73, 83, 82, 81, 80, 79, 78, 77, 76, 75, 74), (72, 74, 84, 85), (79, 80, 90, 91), (77, 78, 88, 89), (75, 76, 86, 87), (65, 53, 77, 89), (50, 62, 84, 74), (56, 68, 90, 80), (53, 52, 76, 77), (61, 49, 72, 85), (62, 61, 85, 84), (63, 51, 75, 87), (48, 60, 94, 73), (64, 63, 87, 86), (54, 66, 88, 78), (55, 54, 78, 79), (71, 59, 83, 95), (66, 65, 89, 88), (52, 64, 86, 76), (67, 55, 79, 91), (49, 48, 73, 72), (68, 67, 91, 90), (57, 56, 80, 81), (58, 70, 92, 82), (70, 69, 93, 92), (69, 57, 81, 93), (51, 50, 74, 75), (60, 71, 95, 94), (59, 58, 82, 83), (112, 105, 97, 100), (116, 102, 99, 108), (105, 108, 99, 97), (96, 98, 109, 104), (109, 98, 103, 117), (117, 103, 102, 116), (104, 113, 101, 96), (113, 112, 100, 101), (112, 114, 107, 105), (116, 108, 111, 118), (105, 107, 111, 108), (106, 104, 109, 110), (109, 117, 119, 110), (117, 116, 118, 119), (104, 106, 115, 113), (113, 115, 114, 112), (120, 121, 123, 122), (139, 141, 165, 162), (124, 125, 127, 126), (134, 135, 158, 159), (128, 129, 131, 130), (125, 124, 148, 149), (132, 133, 135, 134), (140, 138, 163, 164), (136, 137, 139, 138), (143, 121, 145, 166), (123, 121, 143, 141, 139, 137, 135, 133, 131, 129, 127, 125), (140, 141, 143, 142), (123, 125, 149, 146), (193, 192, 216, 219), (147, 146, 149, 148), (151, 150, 153, 152), (155, 154, 157, 156), (159, 158, 161, 160), (163, 162, 165, 164), (167, 166, 145, 144), (136, 134, 159, 160), (130, 131, 154, 155), (141, 140, 164, 165), (135, 137, 161, 158), (132, 130, 155, 156), (126, 127, 150, 151), (137, 136, 160, 161), (121, 120, 144, 145), (131, 133, 157, 154), (128, 126, 151, 152), (122, 123, 146, 147), (133, 132, 156, 157), (142, 143, 166, 167), (127, 129, 153, 150), (124, 122, 147, 148), (120, 142, 167, 144), (129, 128, 152, 153), (138, 139, 162, 163), (177, 178, 190, 189), (172, 171, 207, 208), (179, 178, 214, 215), (202, 198, 224, 226), (194, 193, 219, 220), (171, 170, 206, 207), (178, 177, 213, 214), (203, 200, 225, 227), (195, 194, 220, 221), (170, 169, 205, 206), (177, 176, 212, 213), (201, 202, 226, 218), (180, 181, 182, 183, 184, 185, 186, 187, 188, 189, 190, 191), (174, 175, 187, 186), (171, 172, 184, 183), (178, 179, 191, 190), (168, 169, 181, 180), (175, 176, 188, 187), (172, 173, 185, 184), (179, 168, 180, 191), (169, 170, 182, 181), (176, 177, 189, 188), (173, 174, 186, 185), (170, 171, 183, 182), (138, 140, 203, 192), (122, 124, 202, 201), (140, 142, 200, 203), (124, 126, 198, 202), (120, 122, 201, 199), (142, 120, 199, 200), (126, 128, 197, 198), (128, 130, 196, 197), (130, 132, 195, 196), (132, 134, 194, 195), (134, 136, 193, 194), (136, 138, 192, 193), (219, 216, 213, 212), (220, 219, 212, 211), (221, 220, 211, 210), (222, 221, 210, 209), (223, 222, 209, 208), (224, 223, 208, 207), (225, 217, 204, 215), (217, 218, 205, 204), (226, 224, 207, 206), (227, 225, 215, 214), (218, 226, 206, 205), (216, 227, 214, 213), (199, 201, 218, 217), (168, 179, 215, 204), (173, 172, 208, 209), (200, 199, 217, 225), (174, 173, 209, 210), (198, 197, 223, 224), (175, 174, 210, 211), (197, 196, 222, 223), (176, 175, 211, 212), (192, 203, 227, 216), (169, 168, 204, 205), (196, 195, 221, 222), (228, 229, 231, 230), (247, 249, 273, 270), (232, 233, 235, 234), (242, 243, 266, 267), (236, 237, 239, 238), (233, 232, 256, 257), (240, 241, 243, 242), (248, 246, 271, 272), (244, 245, 247, 246), (251, 229, 253, 274), (231, 229, 251, 249, 247, 245, 243, 241, 239, 237, 235, 233), (248, 249, 251, 250), (231, 233, 257, 254), (301, 300, 324, 327), (255, 254, 257, 256), (259, 258, 261, 260), (263, 262, 265, 264), (267, 266, 269, 268), (271, 270, 273, 272), (275, 274, 253, 252), (244, 242, 267, 268), (238, 239, 262, 263), (249, 248, 272, 273), (243, 245, 269, 266), (240, 238, 263, 264), (234, 235, 258, 259), (245, 244, 268, 269), (229, 228, 252, 253), (239, 241, 265, 262), (236, 234, 259, 260), (230, 231, 254, 255), (241, 240, 264, 265), (250, 251, 274, 275), (235, 237, 261, 258), (232, 230, 255, 256), (228, 250, 275, 252), (237, 236, 260, 261), (246, 247, 270, 271), (285, 286, 298, 297), (280, 279, 315, 316), (287, 286, 322, 323), (310, 306, 332, 334), (302, 301, 327, 328), (279, 278, 314, 315), (286, 285, 321, 322), (311, 308, 333, 335), (303, 302, 328, 329), (278, 277, 313, 314), (285, 284, 320, 321), (309, 310, 334, 326), (288, 289, 290, 291, 292, 293, 294, 295, 296, 297, 298, 299), (282, 283, 295, 294), (279, 280, 292, 291), (286, 287, 299, 298), (276, 277, 289, 288), (283, 284, 296, 295), (280, 281, 293, 292), (287, 276, 288, 299), (277, 278, 290, 289), (284, 285, 297, 296), (281, 282, 294, 293), (278, 279, 291, 290), (246, 248, 311, 300), (230, 232, 310, 309), (248, 250, 308, 311), (232, 234, 306, 310), (228, 230, 309, 307), (250, 228, 307, 308), (234, 236, 305, 306), (236, 238, 304, 305), (238, 240, 303, 304), (240, 242, 302, 303), (242, 244, 301, 302), (244, 246, 300, 301), (327, 324, 321, 320), (328, 327, 320, 319), (329, 328, 319, 318), (330, 329, 318, 317), (331, 330, 317, 316), (332, 331, 316, 315), (333, 325, 312, 323), (325, 326, 313, 312), (334, 332, 315, 314), (335, 333, 323, 322), (326, 334, 314, 313), (324, 335, 322, 321), (307, 309, 326, 325), (276, 287, 323, 312), (281, 280, 316, 317), (308, 307, 325, 333), (282, 281, 317, 318), (306, 305, 331, 332), (283, 282, 318, 319), (305, 304, 330, 331), (284, 283, 319, 320), (300, 311, 335, 324), (277, 276, 312, 313), (304, 303, 329, 330), (336, 338, 339, 337), (355, 378, 381, 357), (340, 342, 343, 341), (350, 375, 374, 351), (344, 346, 347, 345), (341, 365, 364, 340), (348, 350, 351, 349), (356, 380, 379, 354), (352, 354, 355, 353), (359, 382, 361, 337), (339, 341, 343, 345, 347, 349, 351, 353, 355, 357, 359, 337), (356, 358, 359, 357), (339, 362, 365, 341), (409, 435, 432, 408), (363, 364, 365, 362), (367, 368, 369, 366), (371, 372, 373, 370), (375, 376, 377, 374), (379, 380, 381, 378), (383, 360, 361, 382), (352, 376, 375, 350), (346, 371, 370, 347), (357, 381, 380, 356), (351, 374, 377, 353), (348, 372, 371, 346), (342, 367, 366, 343), (353, 377, 376, 352), (337, 361, 360, 336), (347, 370, 373, 349), (344, 368, 367, 342), (338, 363, 362, 339), (349, 373, 372, 348), (358, 383, 382, 359), (343, 366, 369, 345), (340, 364, 363, 338), (336, 360, 383, 358), (345, 369, 368, 344), (354, 379, 378, 355), (393, 405, 406, 394), (388, 424, 423, 387), (395, 431, 430, 394), (418, 442, 440, 414), (410, 436, 435, 409), (387, 423, 422, 386), (394, 430, 429, 393), (419, 443, 441, 416), (411, 437, 436, 410), (386, 422, 421, 385), (393, 429, 428, 392), (417, 434, 442, 418), (396, 407, 406, 405, 404, 403, 402, 401, 400, 399, 398, 397), (390, 402, 403, 391), (387, 399, 400, 388), (394, 406, 407, 395), (384, 396, 397, 385), (391, 403, 404, 392), (388, 400, 401, 389), (395, 407, 396, 384), (385, 397, 398, 386), (392, 404, 405, 393), (389, 401, 402, 390), (386, 398, 399, 387), (354, 408, 419, 356), (338, 417, 418, 340), (356, 419, 416, 358), (340, 418, 414, 342), (336, 415, 417, 338), (358, 416, 415, 336), (342, 414, 413, 344), (344, 413, 412, 346), (346, 412, 411, 348), (348, 411, 410, 350), (350, 410, 409, 352), (352, 409, 408, 354), (435, 428, 429, 432), (436, 427, 428, 435), (437, 426, 427, 436), (438, 425, 426, 437), (439, 424, 425, 438), (440, 423, 424, 439), (441, 431, 420, 433), (433, 420, 421, 434), (442, 422, 423, 440), (443, 430, 431, 441), (434, 421, 422, 442), (432, 429, 430, 443), (415, 433, 434, 417), (384, 420, 431, 395), (389, 425, 424, 388), (416, 441, 433, 415), (390, 426, 425, 389), (414, 440, 439, 413), (391, 427, 426, 390), (413, 439, 438, 412), (392, 428, 427, 391), (408, 432, 443, 419), (385, 421, 420, 384), (412, 438, 437, 411), (444, 446, 447, 445), (463, 486, 489, 465), (448, 450, 451, 449), (458, 483, 482, 459), (452, 454, 455, 453), (449, 473, 472, 448), (456, 458, 459, 457), (464, 488, 487, 462), (460, 462, 463, 461), (467, 490, 469, 445), (447, 449, 451, 453, 455, 457, 459, 461, 463, 465, 467, 445), (464, 466, 467, 465), (447, 470, 473, 449), (517, 543, 540, 516), (471, 472, 473, 470), (475, 476, 477, 474), (479, 480, 481, 478), (483, 484, 485, 482), (487, 488, 489, 486), (491, 468, 469, 490), (460, 484, 483, 458), (454, 479, 478, 455), (465, 489, 488, 464), (459, 482, 485, 461), (456, 480, 479, 454), (450, 475, 474, 451), (461, 485, 484, 460), (445, 469, 468, 444), (455, 478, 481, 457), (452, 476, 475, 450), (446, 471, 470, 447), (457, 481, 480, 456), (466, 491, 490, 467), (451, 474, 477, 453), (448, 472, 471, 446), (444, 468, 491, 466), (453, 477, 476, 452), (462, 487, 486, 463), (501, 513, 514, 502), (496, 532, 531, 495), (503, 539, 538, 502), (526, 550, 548, 522), (518, 544, 543, 517), (495, 531, 530, 494), (502, 538, 537, 501), (527, 551, 549, 524), (519, 545, 544, 518), (494, 530, 529, 493), (501, 537, 536, 500), (525, 542, 550, 526), (504, 515, 514, 513, 512, 511, 510, 509, 508, 507, 506, 505), (498, 510, 511, 499), (495, 507, 508, 496), (502, 514, 515, 503), (492, 504, 505, 493), (499, 511, 512, 500), (496, 508, 509, 497), (503, 515, 504, 492), (493, 505, 506, 494), (500, 512, 513, 501), (497, 509, 510, 498), (494, 506, 507, 495), (462, 516, 527, 464), (446, 525, 526, 448), (464, 527, 524, 466), (448, 526, 522, 450), (444, 523, 525, 446), (466, 524, 523, 444), (450, 522, 521, 452), (452, 521, 520, 454), (454, 520, 519, 456), (456, 519, 518, 458), (458, 518, 517, 460), (460, 517, 516, 462), (543, 536, 537, 540), (544, 535, 536, 543), (545, 534, 535, 544), (546, 533, 534, 545), (547, 532, 533, 546), (548, 531, 532, 547), (549, 539, 528, 541), (541, 528, 529, 542), (550, 530, 531, 548), (551, 538, 539, 549), (542, 529, 530, 550), (540, 537, 538, 551), (523, 541, 542, 525), (492, 528, 539, 503), (497, 533, 532, 496), (524, 549, 541, 523), (498, 534, 533, 497), (522, 548, 547, 521), (499, 535, 534, 498), (521, 547, 546, 520), (500, 536, 535, 499), (516, 540, 551, 527), (493, 529, 528, 492), (520, 546, 545, 519)])
me_cylinder_222.polygons.foreach_set('material_index', [0, 0, 0, 0, 0, 0, 0, 0, 0, 0, 0, 0, 0, 0, 0, 0, 0, 0, 0, 0, 0, 0, 0, 0, 0, 0, 0, 0, 0, 0, 0, 0, 0, 0, 0, 0, 0, 0, 0, 0, 0, 0, 0, 0, 0, 0, 0, 0, 0, 0, 0, 0, 0, 0, 0, 0, 0, 0, 0, 0, 0, 0, 0, 0, 0, 0, 0, 0, 0, 0, 0, 0, 0, 0, 0, 0, 1, 1, 1, 1, 1, 1, 1, 1, 1, 1, 1, 1, 1, 1, 1, 1, 0, 0, 0, 0, 0, 0, 0, 0, 0, 0, 0, 0, 0, 1, 0, 0, 0, 0, 0, 0, 0, 0, 0, 0, 0, 0, 0, 0, 0, 0, 0, 0, 0, 0, 0, 0, 0, 0, 1, 1, 1, 1, 1, 1, 1, 1, 1, 1, 1, 1, 1, 1, 1, 1, 1, 1, 1, 1, 1, 1, 1, 1, 0, 0, 0, 0, 0, 0, 0, 0, 0, 0, 0, 0, 1, 1, 1, 1, 1, 1, 1, 1, 1, 1, 1, 1, 1, 1, 1, 1, 1, 1, 1, 1, 1, 1, 1, 1, 0, 0, 0, 0, 0, 0, 0, 0, 0, 0, 0, 0, 0, 1, 0, 0, 0, 0, 0, 0, 0, 0, 0, 0, 0, 0, 0, 0, 0, 0, 0, 0, 0, 0, 0, 0, 0, 0, 1, 1, 1, 1, 1, 1, 1, 1, 1, 1, 1, 1, 1, 1, 1, 1, 1, 1, 1, 1, 1, 1, 1, 1, 0, 0, 0, 0, 0, 0, 0, 0, 0, 0, 0, 0, 1, 1, 1, 1, 1, 1, 1, 1, 1, 1, 1, 1, 1, 1, 1, 1, 1, 1, 1, 1, 1, 1, 1, 1, 0, 0, 0, 0, 0, 0, 0, 0, 0, 0, 0, 0, 0, 1, 0, 0, 0, 0, 0, 0, 0, 0, 0, 0, 0, 0, 0, 0, 0, 0, 0, 0, 0, 0, 0, 0, 0, 0, 1, 1, 1, 1, 1, 1, 1, 1, 1, 1, 1, 1, 1, 1, 1, 1, 1, 1, 1, 1, 1, 1, 1, 1, 0, 0, 0, 0, 0, 0, 0, 0, 0, 0, 0, 0, 1, 1, 1, 1, 1, 1, 1, 1, 1, 1, 1, 1, 1, 1, 1, 1, 1, 1, 1, 1, 1, 1, 1, 1, 0, 0, 0, 0, 0, 0, 0, 0, 0, 0, 0, 0, 0, 1, 0, 0, 0, 0, 0, 0, 0, 0, 0, 0, 0, 0, 0, 0, 0, 0, 0, 0, 0, 0, 0, 0, 0, 0, 1, 1, 1, 1, 1, 1, 1, 1, 1, 1, 1, 1, 1, 1, 1, 1, 1, 1, 1, 1, 1, 1, 1, 1, 0, 0, 0, 0, 0, 0, 0, 0, 0, 0, 0, 0, 1, 1, 1, 1, 1, 1, 1, 1, 1, 1, 1, 1, 1, 1, 1, 1, 1, 1, 1, 1, 1, 1, 1, 1])
me_cylinder_222.materials.append(mat_dark)
me_cylinder_222.materials.append(mat_light)
me_cylinder_222.use_remesh_preserve_volume = False
me_cylinder_222.use_remesh_preserve_attributes = False
me_cylinder_222.use_mirror_vertex_groups = False
me_cylinder_222.update()
me_cylinder_219 = bpy.data.meshes.new('Cylinder.219')
me_cylinder_219.from_pydata([(-0.01695, 0.2608, 0.8726), (0.1451, 0.2174, 0.8726), (0.2174, 0.1451, 0.8726), (0.2608, -0.01695, 0.8726), (0.2344, -0.1157, 0.8726), (0.1157, -0.2344, 0.8726), (0.01695, -0.2608, 0.8726), (-0.1451, -0.2174, 0.8726), (-0.2174, -0.1451, 0.8726), (-0.2608, 0.01695, 0.8726), (-0.2344, 0.1157, 0.8726), (-0.1157, 0.2344, 0.8726), (0.03364, 0.03364, 0.8726), (-0.04029, 0.3211, 0.8726), (0.1954, 0.2579, 0.8726), (-0.01231, 0.04596, 0.8726), (0.0796, 0.02133, 0.8726), (0.2579, 0.1954, 0.8726), (0.3211, -0.04029, 0.8726), (-0.05827, 0.05827, 0.8726), (0.05827, -0.05827, 0.8726), (0.2982, -0.1256, 0.8726), (0.1256, -0.2982, 0.8726), (-0.03364, -0.03364, 0.8726), (0.01231, -0.04596, 0.8726), (0.04029, -0.3211, 0.8726), (-0.1954, -0.2579, 0.8726), (-0.0796, -0.02133, 0.8726), (0.04596, -0.01231, 0.8726), (-0.2579, -0.1954, 0.8726), (-0.3211, 0.04029, 0.8726), (-0.02133, -0.0796, 0.8726), (0.02133, 0.0796, 0.8726), (-0.2982, 0.1256, 0.8726), (-0.1256, 0.2982, 0.8726), (-0.04596, 0.01231, 0.8726), (0.1226, 0.179, 0.8726), (-0.0167, 0.2163, 0.8726), (0.179, 0.1226, 0.8726), (0.2163, -0.0167, 0.8726), (0.1957, -0.09369, 0.8726), (0.09369, -0.1957, 0.8726), (0.0167, -0.2163, 0.8726), (-0.1226, -0.179, 0.8726), (-0.179, -0.1226, 0.8726), (-0.2163, 0.0167, 0.8726), (-0.1957, 0.09369, 0.8726), (-0.09369, 0.1957, 0.8726), (0.1451, 0.2174, 0.8404), (-0.01695, 0.2608, 0.8404), (0.2174, 0.1451, 0.8404), (0.2608, -0.01695, 0.8404), (0.2344, -0.1157, 0.8404), (0.1157, -0.2344, 0.8404), (0.01695, -0.2608, 0.8404), (-0.1451, -0.2174, 0.8404), (-0.2174, -0.1451, 0.8404), (-0.2608, 0.01695, 0.8404), (-0.2344, 0.1157, 0.8404), (-0.1157, 0.2344, 0.8404), (-0.01231, 0.04596, 0.8404), (0.03364, 0.03364, 0.8404), (0.0796, 0.02133, 0.8404), (0.2163, -0.0167, 0.8404), (-0.1957, 0.09369, 0.8404), (-0.05827, 0.05827, 0.8404), (0.2579, 0.1954, 0.8404), (0.1954, 0.2579, 0.8404), (0.02133, 0.0796, 0.8404), (0.2982, -0.1256, 0.8404), (0.3211, -0.04029, 0.8404), (0.04596, -0.01231, 0.8404), (-0.09369, 0.1957, 0.8404), (0.04029, -0.3211, 0.8404), (0.1256, -0.2982, 0.8404), (-0.03364, -0.03364, 0.8404), (-0.0796, -0.02133, 0.8404), (0.1957, -0.09369, 0.8404), (0.05827, -0.05827, 0.8404), (0.01231, -0.04596, 0.8404), (-0.2579, -0.1954, 0.8404), (-0.1954, -0.2579, 0.8404), (-0.2163, 0.0167, 0.8404), (-0.2982, 0.1256, 0.8404), (-0.3211, 0.04029, 0.8404), (-0.04596, 0.01231, 0.8404), (-0.02133, -0.0796, 0.8404), (-0.04029, 0.3211, 0.8404), (-0.1256, 0.2982, 0.8404), (-0.1226, -0.179, 0.8404), (0.179, 0.1226, 0.8404), (-0.179, -0.1226, 0.8404), (0.1226, 0.179, 0.8404), (-0.0167, 0.2163, 0.8404), (0.09369, -0.1957, 0.8404), (0.0167, -0.2163, 0.8404), (2.98e-08, 0.155, 0.6291), (2.98e-08, 0.155, 0.7495), (0.1342, 0.07749, 0.6291), (0.1342, 0.07749, 0.7495), (0.1342, -0.07749, 0.6291), (0.1342, -0.07749, 0.7495), (1.625e-08, -0.155, 0.6291), (1.625e-08, -0.155, 0.7495), (-0.1342, -0.07749, 0.6291), (-0.1342, -0.07749, 0.7495), (-0.1342, 0.07749, 0.6291), (-0.1342, 0.07749, 0.7495), (0.08716, 0.05032, 0.7495), (2.98e-08, 0.1006, 0.7495), (0.08716, -0.05032, 0.7495), (2.1e-08, -0.1006, 0.7495), (-0.08716, -0.05032, 0.7495), (-0.08716, 0.05032, 0.7495), (0.08716, 0.05032, 0.9308), (2.98e-08, 0.1006, 0.9308), (0.08716, -0.05032, 0.9308), (2.1e-08, -0.1006, 0.9308), (-0.08716, -0.05032, 0.9308), (-0.08716, 0.05032, 0.9308), (0.04682, 0.02703, 0.9308), (2.98e-08, 0.05406, 0.9308), (0.04682, -0.02703, 0.9308), (2.508e-08, -0.05406, 0.9308), (-0.04682, -0.02703, 0.9308), (-0.04682, 0.02703, 0.9308), (0.04682, 0.02703, 1.159), (8.682e-08, 0.05406, 1.159), (0.04682, -0.02703, 1.159), (8.209e-08, -0.05406, 1.159), (-0.04682, -0.02703, 1.159), (-0.04682, 0.02703, 1.159), (0.07729, 0.1064, 0.4205), (3.063e-08, 0.1315, 0.4205), (0.1251, 0.04063, 0.4205), (0.1251, -0.04063, 0.4205), (0.07729, -0.1064, 0.4205), (1.914e-08, -0.1315, 0.4205), (-0.07729, -0.1064, 0.4205), (-0.1251, 0.04063, 0.4205), (-0.07729, 0.1064, 0.4205), (0.07729, 0.1064, 0.5145), (3.063e-08, 0.1315, 0.5145), (0.1251, 0.04063, 0.5145), (0.1251, -0.04063, 0.5145), (0.07729, -0.1064, 0.5145), (1.914e-08, -0.1315, 0.5145), (-0.07729, -0.1064, 0.5145), (-0.1251, -0.04063, 0.5145), (-0.1251, 0.04063, 0.5145), (-0.07729, 0.1064, 0.5145), (0.1356, 0.1867, 0.5145), (3.126e-08, 0.2307, 0.5145), (0.2194, 0.0713, 0.5145), (0.2194, -0.0713, 0.5145), (0.1356, -0.1867, 0.5145), (1.109e-08, -0.2307, 0.5145), (-0.1356, -0.1867, 0.5145), (-0.2194, -0.0713, 0.5145), (-0.2194, 0.0713, 0.5145), (-0.1356, 0.1867, 0.5145), (0.1356, 0.1867, 0.5919), (3.126e-08, 0.2307, 0.5919), (0.2194, 0.0713, 0.5919), (0.2194, -0.0713, 0.5919), (0.1356, -0.1867, 0.5919), (1.109e-08, -0.2307, 0.5919), (-0.1356, -0.1867, 0.5919), (-0.2194, -0.0713, 0.5919), (-0.2194, 0.0713, 0.5919), (-0.1356, 0.1867, 0.5919), (0.1646, 0.2265, 0.5938), (3.157e-08, 0.28, 0.5938), (0.2663, 0.08653, 0.5938), (0.2663, -0.08653, 0.5938), (0.1646, -0.2265, 0.5938), (7.093e-09, -0.28, 0.5938), (-0.1646, -0.2265, 0.5938), (-0.2663, -0.08653, 0.5938), (-0.2663, 0.08653, 0.5938), (-0.1646, 0.2265, 0.5938), (0.1646, 0.2265, 0.6744), (3.157e-08, 0.28, 0.6744), (0.2663, 0.08653, 0.6744), (0.2663, -0.08653, 0.6744), (0.1646, -0.2265, 0.6744), (7.093e-09, -0.28, 0.6744), (-0.1646, -0.2265, 0.6744), (-0.2663, -0.08653, 0.6744), (-0.2663, 0.08653, 0.6744), (-0.1646, 0.2265, 0.6744), (0.1472, 0.2026, 0.6744), (3.139e-08, 0.2504, 0.6744), (0.2381, 0.07738, 0.6744), (0.2381, -0.07738, 0.6744), (0.1472, -0.2026, 0.6744), (9.495e-09, -0.2504, 0.6744), (-0.1472, -0.2026, 0.6744), (-0.2381, -0.07738, 0.6744), (-0.2381, 0.07738, 0.6744), (-0.1472, 0.2026, 0.6744), (0.1472, 0.2026, 0.666), (3.139e-08, 0.2504, 0.666), (0.2381, 0.07738, 0.666), (0.2381, -0.07738, 0.666), (0.1472, -0.2026, 0.666), (9.495e-09, -0.2504, 0.666), (-0.1472, -0.2026, 0.666), (-0.2381, -0.07738, 0.666), (-0.2381, 0.07738, 0.666), (-0.1472, 0.2026, 0.666), (-0.1251, -0.04063, 0.4205)], [], [(9, 10, 33, 30), (11, 0, 13, 34), (4, 3, 39, 40), (1, 2, 17, 14), (15, 12, 32), (39, 16, 28, 20, 40), (19, 15, 32, 37, 47), (16, 12, 28), (27, 23, 35), (7, 8, 29, 26), (23, 24, 28, 12, 15, 35), (24, 20, 28), (45, 27, 35, 19, 46), (43, 31, 23, 27, 44), (5, 6, 25, 22), (31, 24, 23), (35, 15, 19), (3, 4, 21, 18), (41, 20, 24, 31, 42), (36, 32, 12, 16, 38), (0, 11, 47, 37), (1, 0, 37, 36), (3, 2, 38, 39), (11, 10, 46, 47), (2, 1, 36, 38), (10, 9, 45, 46), (9, 8, 44, 45), (8, 7, 43, 44), (7, 6, 42, 43), (6, 5, 41, 42), (5, 4, 40, 41), (57, 84, 83, 58), (59, 88, 87, 49), (52, 77, 63, 51), (48, 67, 66, 50), (60, 68, 61), (63, 77, 78, 71, 62), (65, 72, 93, 68, 60), (62, 71, 61), (76, 85, 75), (55, 81, 80, 56), (75, 85, 60, 61, 71, 79), (79, 71, 78), (82, 64, 65, 85, 76), (89, 91, 76, 75, 86), (53, 74, 73, 54), (86, 75, 79), (85, 65, 60), (51, 70, 69, 52), (94, 95, 86, 79, 78), (92, 90, 62, 61, 68), (49, 93, 72, 59), (48, 92, 93, 49), (51, 63, 90, 50), (59, 72, 64, 58), (50, 90, 92, 48), (58, 64, 82, 57), (57, 82, 91, 56), (56, 91, 89, 55), (55, 89, 95, 54), (54, 95, 94, 53), (53, 94, 77, 52), (30, 84, 57, 9), (7, 55, 54, 6), (37, 93, 92, 36), (22, 74, 53, 5), (9, 57, 56, 8), (13, 87, 88, 34), (38, 90, 63, 39), (47, 72, 65, 19), (27, 76, 91, 44), (2, 50, 66, 17), (25, 73, 74, 22), (8, 56, 80, 29), (11, 59, 58, 10), (14, 67, 48, 1), (40, 77, 94, 41), (0, 49, 87, 13), (20, 78, 77, 40), (18, 70, 51, 3), (34, 88, 59, 11), (42, 95, 89, 43), (36, 92, 68, 32), (39, 63, 62, 16), (43, 89, 86, 31), (1, 48, 49, 0), (29, 80, 81, 26), (32, 68, 93, 37), (19, 65, 64, 46), (44, 91, 82, 45), (6, 54, 73, 25), (17, 66, 67, 14), (16, 62, 90, 38), (3, 51, 50, 2), (45, 82, 76, 27), (26, 81, 55, 7), (46, 64, 72, 47), (41, 94, 78, 20), (5, 53, 52, 4), (33, 83, 84, 30), (31, 86, 95, 42), (10, 58, 83, 33), (4, 52, 69, 21), (21, 69, 70, 18), (96, 97, 99, 98), (98, 99, 101, 100), (100, 101, 103, 102), (102, 103, 105, 104), (99, 97, 109, 108), (104, 105, 107, 106), (106, 107, 97, 96), (109, 113, 119, 115), (103, 101, 110, 111), (97, 107, 113, 109), (105, 103, 111, 112), (101, 99, 108, 110), (107, 105, 112, 113), (119, 118, 124, 125), (112, 111, 117, 118), (110, 108, 114, 116), (113, 112, 118, 119), (111, 110, 116, 117), (108, 109, 115, 114), (124, 123, 129, 130), (117, 116, 122, 123), (114, 115, 121, 120), (115, 119, 125, 121), (118, 117, 123, 124), (116, 114, 120, 122), (126, 127, 131, 130, 129, 128), (122, 120, 126, 128), (125, 124, 130, 131), (123, 122, 128, 129), (120, 121, 127, 126), (121, 125, 131, 127), (211, 138, 147, 148), (145, 144, 154, 155), (136, 135, 144, 145), (132, 133, 142, 141), (139, 211, 148, 149), (137, 136, 145, 146), (134, 132, 141, 143), (140, 139, 149, 150), (138, 137, 146, 147), (135, 134, 143, 144), (133, 140, 150, 142), (151, 152, 162, 161), (141, 142, 152, 151), (149, 148, 158, 159), (146, 145, 155, 156), (143, 141, 151, 153), (150, 149, 159, 160), (147, 146, 156, 157), (144, 143, 153, 154), (142, 150, 160, 152), (148, 147, 157, 158), (169, 168, 178, 179), (159, 158, 168, 169), (156, 155, 165, 166), (153, 151, 161, 163), (160, 159, 169, 170), (157, 156, 166, 167), (154, 153, 163, 164), (152, 160, 170, 162), (158, 157, 167, 168), (155, 154, 164, 165), (176, 175, 185, 186), (166, 165, 175, 176), (163, 161, 171, 173), (170, 169, 179, 180), (167, 166, 176, 177), (164, 163, 173, 174), (162, 170, 180, 172), (168, 167, 177, 178), (165, 164, 174, 175), (161, 162, 172, 171), (188, 187, 197, 198), (173, 171, 181, 183), (180, 179, 189, 190), (177, 176, 186, 187), (174, 173, 183, 184), (172, 180, 190, 182), (178, 177, 187, 188), (175, 174, 184, 185), (171, 172, 182, 181), (179, 178, 188, 189), (195, 194, 204, 205), (185, 184, 194, 195), (181, 182, 192, 191), (189, 188, 198, 199), (186, 185, 195, 196), (183, 181, 191, 193), (190, 189, 199, 200), (187, 186, 196, 197), (184, 183, 193, 194), (182, 190, 200, 192), (201, 202, 210, 209, 208, 207, 206, 205, 204, 203), (191, 192, 202, 201), (199, 198, 208, 209), (196, 195, 205, 206), (193, 191, 201, 203), (200, 199, 209, 210), (197, 196, 206, 207), (194, 193, 203, 204), (192, 200, 210, 202), (198, 197, 207, 208), (211, 139, 140, 133, 132, 134, 135, 136, 137, 138)])
me_cylinder_219.polygons.foreach_set('material_index', [0, 0, 0, 0, 0, 0, 0, 0, 0, 0, 0, 0, 0, 0, 0, 0, 0, 0, 0, 0, 0, 0, 0, 0, 0, 0, 0, 0, 0, 0, 0, 0, 0, 0, 0, 0, 0, 0, 0, 0, 0, 0, 0, 0, 0, 0, 0, 0, 0, 0, 0, 0, 0, 0, 0, 0, 0, 0, 0, 0, 0, 0, 0, 0, 0, 0, 0, 0, 0, 0, 0, 0, 0, 0, 0, 0, 0, 0, 0, 0, 0, 0, 0, 0, 0, 0, 0, 0, 0, 0, 0, 0, 0, 0, 0, 0, 0, 0, 0, 0, 0, 0, 0, 0, 0, 0, 0, 0, 0, 0, 0, 0, 0, 0, 0, 0, 0, 0, 0, 0, 0, 0, 0, 1, 0, 0, 0, 0, 0, 1, 1, 1, 1, 1, 1, 1, 0, 1, 1, 1, 1, 1, 1, 1, 1, 1, 0, 0, 0, 0, 0, 0, 0, 0, 0, 0, 0, 0, 0, 0, 0, 0, 0, 0, 0, 0, 0, 0, 0, 0, 0, 0, 0, 0, 0, 0, 0, 0, 0, 0, 0, 0, 0, 0, 0, 0, 0, 0, 0, 0, 0, 0, 0, 0, 0, 0, 1, 0, 0, 0, 0, 0, 0, 0, 0, 0, 1])
me_cylinder_219.materials.append(mat_dark)
me_cylinder_219.materials.append(mat_light)
me_cylinder_219.use_remesh_preserve_volume = False
me_cylinder_219.use_remesh_preserve_attributes = False
me_cylinder_219.use_mirror_vertex_groups = False
me_cylinder_219.update()

# ---- objects
ob_gearcannon_2_base = bpy.data.objects.new('GearCannon_2_Base', me_cylinder_053)
ob_gearcannon_2_gun = bpy.data.objects.new('GearCannon_2_Gun', me_cylinder_222)
ob_gearcannon_2_mid = bpy.data.objects.new('GearCannon_2_Mid', me_cylinder_219)

# ---- transforms, parenting, visibility, modifiers, constraints
ob_gearcannon_2_base.location = (0.0, 0.0, 0.0)
ob_gearcannon_2_base.lineart.crease_threshold = 0.0
ob_gearcannon_2_gun.location = (0.0, 0.0, 1.143)
ob_gearcannon_2_gun.lineart.crease_threshold = 0.0
ob_gearcannon_2_mid.location = (0.0, 0.0, 0.0)
ob_gearcannon_2_mid.lineart.crease_threshold = 0.0

# ---- collection membership
col_collection_1.objects.link(ob_gearcannon_2_base)
col_collection_1.objects.link(ob_gearcannon_2_gun)
col_collection_1.objects.link(ob_gearcannon_2_mid)

# ---- scene / render settings (as saved in the file)
scene.frame_start = 1; scene.frame_end = 250; scene.frame_set(0)
scene.render.engine = 'CYCLES'
scene.render.resolution_x = 1000
scene.render.resolution_y = 1000
scene.render.dither_intensity = 0.0
scene.cycles.samples = 200
scene.cycles.sampling_pattern = 'TABULATED_SOBOL'
scene.cycles.light_sampling_threshold = 0.0
scene.cycles.use_adaptive_sampling = False
scene.cycles.use_light_tree = False
scene.cycles.caustics_reflective = False
scene.cycles.caustics_refractive = False
scene.cycles.blur_glossy = 0.0
scene.cycles.max_bounces = 2
scene.cycles.pixel_filter_type = 'GAUSSIAN'
scene.cycles.sample_clamp_indirect = 0.0
scene.view_settings.view_transform = 'Standard'
bpy.context.view_layer.update()

# ---- added for rendering (the .blend has no active camera): camera
cam_auto = bpy.data.cameras.new('AutoCamera')
cam_auto.lens = 50.0
cam_auto.sensor_width = 36.0
cam_auto.clip_end = 1000.0
ob_auto_camera = bpy.data.objects.new('AutoCamera', cam_auto)
scene.collection.objects.link(ob_auto_camera)
ob_auto_camera.location = (2.82023, -3.44838, 3.14533)
ob_auto_camera.rotation_euler = (1.09748, -7.21219e-08, 0.694738)
scene.camera = ob_auto_camera
bpy.context.view_layer.update()
